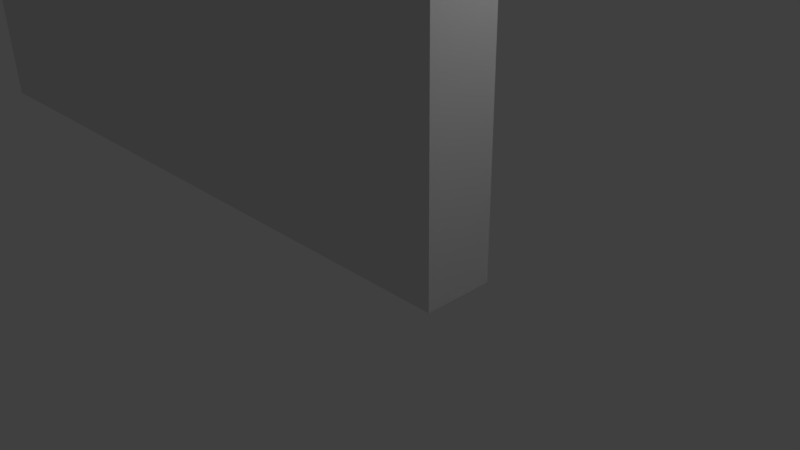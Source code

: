 # Source: WallDoor.blend  (saved by Blender 2.77.0; exported with 4.5.12 LTS)
import bpy
from mathutils import Matrix  # noqa: F401  (used for matrix-valued properties, if any)

bpy.ops.wm.read_factory_settings(use_empty=True)
scene = bpy.context.scene
scene.name = 'Scene'

# ---- collections
col_collection_1 = bpy.data.collections.new('Collection 1'); scene.collection.children.link(col_collection_1)

# ---- world
world_world = bpy.data.worlds.new('World'); scene.world = world_world
world_world.color = (0.05088, 0.05088, 0.05088)
world_world.use_sun_shadow = False
world_world.sun_shadow_jitter_overblur = 0.0
world_world.cycles.sampling_method = 'MANUAL'

# ---- cameras
cam_camera = bpy.data.cameras.new('Camera')
cam_camera.clip_end = 100.0
cam_camera.lens = 35.0
cam_camera.sensor_width = 32.0
cam_camera.sensor_height = 18.0
cam_camera.ortho_scale = 7.314
cam_camera.dof.focus_distance = 0.0
cam_camera.dof.aperture_fstop = 128.0

# ---- lights
light_lamp = bpy.data.lights.new('Lamp', 'POINT')
light_lamp.transmission_factor = 0.0
light_lamp.cutoff_distance = 30.0
light_lamp.energy = 100.0
light_lamp.shadow_buffer_clip_start = 1.001
light_lamp.shadow_soft_size = 0.1
light_lamp.shadow_maximum_resolution = 0.006
light_lamp.use_absolute_resolution = True

# ---- meshes
me_cube_001 = bpy.data.meshes.new('Cube.001')
me_cube_001.from_pydata([(-1.0, -1.0, 1.0), (-1.0, 1.0, 1.0), (-1.0, 1.0, -1.0), (-1.0, -1.0, -1.0), (1.0, -1.0, 1.0), (0.15, -1.0, -1.0), (0.15, -1.0, 0.5714), (0.65, -1.0, 0.5714), (0.65, -1.0, -1.0), (1.0, -1.0, -1.0), (1.0, 1.0, 1.0), (1.0, 1.0, -1.0), (0.65, 1.0, -1.0), (0.65, 1.0, 0.5714), (0.15, 1.0, 0.5714), (0.15, 1.0, -1.0)], [], [(0, 1, 2, 3), (4, 0, 3, 5, 6, 7, 8, 9), (4, 10, 1, 0), (1, 10, 11, 12, 13, 14, 15, 2), (3, 2, 15, 5), (10, 4, 9, 11), (12, 11, 9, 8), (6, 5, 15, 14), (7, 6, 14, 13), (13, 12, 8, 7)])
me_cube_001.use_remesh_preserve_volume = False
me_cube_001.use_remesh_preserve_attributes = False
me_cube_001.use_mirror_vertex_groups = False
me_cube_001.update()

# ---- objects
ob_cube = bpy.data.objects.new('Cube', me_cube_001)
ob_lamp = bpy.data.objects.new('Lamp', light_lamp)
ob_camera = bpy.data.objects.new('Camera', cam_camera)

# ---- transforms, parenting, visibility, modifiers, constraints
ob_cube.location = (0.0, 0.0, 7.0)
ob_cube.scale = (10.0, 0.5, 7.0)
ob_cube.lineart.crease_threshold = 0.0
ob_lamp.location = (4.076, 1.005, 5.904)
ob_lamp.rotation_euler = (0.6503, 0.05522, 1.866)
ob_lamp.lock_rotations_4d = False
ob_lamp.empty_display_type = 'ARROWS'
ob_lamp.color = (0.0, 0.0, 0.0, 0.0)
ob_lamp.lineart.crease_threshold = 0.0
ob_camera.location = (7.481, -6.508, 5.344)
ob_camera.rotation_euler = (1.109, 0.01082, 0.8149)
ob_camera.lock_rotations_4d = False
ob_camera.empty_display_type = 'ARROWS'
ob_camera.color = (0.0, 0.0, 0.0, 0.0)
ob_camera.display_type = 'WIRE'
ob_camera.lineart.crease_threshold = 0.0

# ---- collection membership
col_collection_1.objects.link(ob_cube)
col_collection_1.objects.link(ob_lamp)
col_collection_1.objects.link(ob_camera)

# ---- scene / render settings (as saved in the file)
scene.camera = ob_camera
scene.frame_start = 1; scene.frame_end = 250; scene.frame_set(40)
scene.render.engine = 'BLENDER_EEVEE_NEXT'
scene.render.resolution_percentage = 50
scene.render.dither_intensity = 0.0
scene.cycles.use_denoising = False
scene.cycles.samples = 128
scene.cycles.sampling_pattern = 'TABULATED_SOBOL'
scene.cycles.light_sampling_threshold = 0.0
scene.cycles.use_adaptive_sampling = False
scene.cycles.use_light_tree = False
scene.cycles.blur_glossy = 0.0
scene.cycles.sample_clamp_indirect = 0.0
scene.view_settings.view_transform = 'Standard'
bpy.context.view_layer.update()
